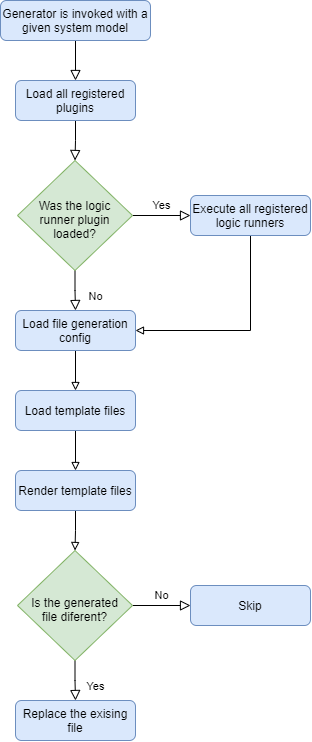

The diagram above was exported from draw.io. Its source (the exported page's mxGraphModel, read from the mxfile embedded in the PNG):
<mxGraphModel dx="1185" dy="581" grid="1" gridSize="10" guides="1" tooltips="1" connect="1" arrows="1" fold="1" page="1" pageScale="1" pageWidth="827" pageHeight="1169" math="0" shadow="0">
  <root>
    <mxCell id="WIyWlLk6GJQsqaUBKTNV-0" />
    <mxCell id="WIyWlLk6GJQsqaUBKTNV-1" parent="WIyWlLk6GJQsqaUBKTNV-0" />
    <mxCell id="WIyWlLk6GJQsqaUBKTNV-2" value="" style="rounded=0;html=1;jettySize=auto;orthogonalLoop=1;fontSize=11;endArrow=block;endFill=0;endSize=8;strokeWidth=1;shadow=0;labelBackgroundColor=none;edgeStyle=orthogonalEdgeStyle;entryX=0.5;entryY=0;entryDx=0;entryDy=0;" parent="WIyWlLk6GJQsqaUBKTNV-1" source="WIyWlLk6GJQsqaUBKTNV-3" target="WIyWlLk6GJQsqaUBKTNV-7" edge="1">
      <mxGeometry relative="1" as="geometry">
        <mxPoint x="60" y="90" as="targetPoint" />
      </mxGeometry>
    </mxCell>
    <mxCell id="WIyWlLk6GJQsqaUBKTNV-3" value="Generator is invoked with a given system model" style="rounded=1;whiteSpace=wrap;html=1;fontSize=12;glass=0;strokeWidth=1;shadow=0;fillColor=#dae8fc;strokeColor=#6c8ebf;" parent="WIyWlLk6GJQsqaUBKTNV-1" vertex="1">
      <mxGeometry width="150" height="40" as="geometry" />
    </mxCell>
    <mxCell id="WIyWlLk6GJQsqaUBKTNV-4" value="" style="rounded=0;html=1;jettySize=auto;orthogonalLoop=1;fontSize=11;endArrow=block;endFill=0;endSize=8;strokeWidth=1;shadow=0;labelBackgroundColor=none;edgeStyle=orthogonalEdgeStyle;exitX=0.5;exitY=1;exitDx=0;exitDy=0;" parent="WIyWlLk6GJQsqaUBKTNV-1" source="WIyWlLk6GJQsqaUBKTNV-7" target="WIyWlLk6GJQsqaUBKTNV-10" edge="1">
      <mxGeometry y="20" relative="1" as="geometry">
        <mxPoint as="offset" />
        <mxPoint x="75" y="130" as="sourcePoint" />
      </mxGeometry>
    </mxCell>
    <mxCell id="WIyWlLk6GJQsqaUBKTNV-7" value="Load all registered plugins" style="rounded=1;whiteSpace=wrap;html=1;fontSize=12;glass=0;strokeWidth=1;shadow=0;fillColor=#dae8fc;strokeColor=#6c8ebf;" parent="WIyWlLk6GJQsqaUBKTNV-1" vertex="1">
      <mxGeometry x="15" y="80" width="120" height="40" as="geometry" />
    </mxCell>
    <mxCell id="WIyWlLk6GJQsqaUBKTNV-8" value="No" style="rounded=0;html=1;jettySize=auto;orthogonalLoop=1;fontSize=11;endArrow=block;endFill=0;endSize=8;strokeWidth=1;shadow=0;labelBackgroundColor=none;edgeStyle=orthogonalEdgeStyle;" parent="WIyWlLk6GJQsqaUBKTNV-1" source="WIyWlLk6GJQsqaUBKTNV-10" target="WIyWlLk6GJQsqaUBKTNV-11" edge="1">
      <mxGeometry x="0.3333" y="20" relative="1" as="geometry">
        <mxPoint as="offset" />
      </mxGeometry>
    </mxCell>
    <mxCell id="WIyWlLk6GJQsqaUBKTNV-9" value="Yes" style="edgeStyle=orthogonalEdgeStyle;rounded=0;html=1;jettySize=auto;orthogonalLoop=1;fontSize=11;endArrow=block;endFill=0;endSize=8;strokeWidth=1;shadow=0;labelBackgroundColor=none;entryX=0;entryY=0.5;entryDx=0;entryDy=0;" parent="WIyWlLk6GJQsqaUBKTNV-1" source="WIyWlLk6GJQsqaUBKTNV-10" target="jccrz9XcId9KjVLa8gb7-0" edge="1">
      <mxGeometry y="10" relative="1" as="geometry">
        <mxPoint as="offset" />
        <mxPoint x="175" y="210" as="targetPoint" />
      </mxGeometry>
    </mxCell>
    <mxCell id="WIyWlLk6GJQsqaUBKTNV-10" value="Was the logic runner plugin loaded?" style="rhombus;whiteSpace=wrap;html=1;shadow=0;fontFamily=Helvetica;fontSize=12;align=center;strokeWidth=1;spacing=6;spacingTop=7;verticalAlign=middle;fillColor=#d5e8d4;strokeColor=#82b366;" parent="WIyWlLk6GJQsqaUBKTNV-1" vertex="1">
      <mxGeometry x="17" y="160" width="115" height="110" as="geometry" />
    </mxCell>
    <mxCell id="jccrz9XcId9KjVLa8gb7-9" style="edgeStyle=orthogonalEdgeStyle;rounded=0;orthogonalLoop=1;jettySize=auto;html=1;entryX=0.5;entryY=0;entryDx=0;entryDy=0;endArrow=block;endFill=0;" edge="1" parent="WIyWlLk6GJQsqaUBKTNV-1" source="WIyWlLk6GJQsqaUBKTNV-11" target="jccrz9XcId9KjVLa8gb7-2">
      <mxGeometry relative="1" as="geometry" />
    </mxCell>
    <mxCell id="WIyWlLk6GJQsqaUBKTNV-11" value="Load file generation config" style="rounded=1;whiteSpace=wrap;html=1;fontSize=12;glass=0;strokeWidth=1;shadow=0;fillColor=#dae8fc;strokeColor=#6c8ebf;" parent="WIyWlLk6GJQsqaUBKTNV-1" vertex="1">
      <mxGeometry x="15" y="310" width="120" height="40" as="geometry" />
    </mxCell>
    <mxCell id="jccrz9XcId9KjVLa8gb7-1" style="edgeStyle=orthogonalEdgeStyle;rounded=0;orthogonalLoop=1;jettySize=auto;html=1;entryX=1;entryY=0.5;entryDx=0;entryDy=0;endArrow=block;endFill=0;" edge="1" parent="WIyWlLk6GJQsqaUBKTNV-1" source="jccrz9XcId9KjVLa8gb7-0" target="WIyWlLk6GJQsqaUBKTNV-11">
      <mxGeometry relative="1" as="geometry">
        <Array as="points">
          <mxPoint x="250" y="330" />
        </Array>
      </mxGeometry>
    </mxCell>
    <mxCell id="jccrz9XcId9KjVLa8gb7-0" value="Execute all registered logic runners" style="rounded=1;whiteSpace=wrap;html=1;fontSize=12;glass=0;strokeWidth=1;shadow=0;fillColor=#dae8fc;strokeColor=#6c8ebf;" vertex="1" parent="WIyWlLk6GJQsqaUBKTNV-1">
      <mxGeometry x="190" y="195" width="120" height="40" as="geometry" />
    </mxCell>
    <mxCell id="jccrz9XcId9KjVLa8gb7-10" style="edgeStyle=orthogonalEdgeStyle;rounded=0;orthogonalLoop=1;jettySize=auto;html=1;entryX=0.5;entryY=0;entryDx=0;entryDy=0;endArrow=block;endFill=0;" edge="1" parent="WIyWlLk6GJQsqaUBKTNV-1" source="jccrz9XcId9KjVLa8gb7-2" target="jccrz9XcId9KjVLa8gb7-3">
      <mxGeometry relative="1" as="geometry" />
    </mxCell>
    <mxCell id="jccrz9XcId9KjVLa8gb7-2" value="Load template files" style="rounded=1;whiteSpace=wrap;html=1;fontSize=12;glass=0;strokeWidth=1;shadow=0;fillColor=#dae8fc;strokeColor=#6c8ebf;" vertex="1" parent="WIyWlLk6GJQsqaUBKTNV-1">
      <mxGeometry x="15" y="390" width="120" height="40" as="geometry" />
    </mxCell>
    <mxCell id="jccrz9XcId9KjVLa8gb7-11" style="edgeStyle=orthogonalEdgeStyle;rounded=0;orthogonalLoop=1;jettySize=auto;html=1;entryX=0.5;entryY=0;entryDx=0;entryDy=0;endArrow=block;endFill=0;" edge="1" parent="WIyWlLk6GJQsqaUBKTNV-1" source="jccrz9XcId9KjVLa8gb7-3" target="jccrz9XcId9KjVLa8gb7-6">
      <mxGeometry relative="1" as="geometry" />
    </mxCell>
    <mxCell id="jccrz9XcId9KjVLa8gb7-3" value="Render template files" style="rounded=1;whiteSpace=wrap;html=1;fontSize=12;glass=0;strokeWidth=1;shadow=0;fillColor=#dae8fc;strokeColor=#6c8ebf;" vertex="1" parent="WIyWlLk6GJQsqaUBKTNV-1">
      <mxGeometry x="15" y="470" width="120" height="40" as="geometry" />
    </mxCell>
    <mxCell id="jccrz9XcId9KjVLa8gb7-4" value="Yes" style="rounded=0;html=1;jettySize=auto;orthogonalLoop=1;fontSize=11;endArrow=block;endFill=0;endSize=8;strokeWidth=1;shadow=0;labelBackgroundColor=none;edgeStyle=orthogonalEdgeStyle;entryX=0.5;entryY=0;entryDx=0;entryDy=0;" edge="1" parent="WIyWlLk6GJQsqaUBKTNV-1" source="jccrz9XcId9KjVLa8gb7-6" target="jccrz9XcId9KjVLa8gb7-7">
      <mxGeometry x="0.3333" y="20" relative="1" as="geometry">
        <mxPoint as="offset" />
        <mxPoint x="77.5" y="690.0000000000001" as="targetPoint" />
      </mxGeometry>
    </mxCell>
    <mxCell id="jccrz9XcId9KjVLa8gb7-5" value="No" style="edgeStyle=orthogonalEdgeStyle;rounded=0;html=1;jettySize=auto;orthogonalLoop=1;fontSize=11;endArrow=block;endFill=0;endSize=8;strokeWidth=1;shadow=0;labelBackgroundColor=none;entryX=0;entryY=0.5;entryDx=0;entryDy=0;" edge="1" parent="WIyWlLk6GJQsqaUBKTNV-1" source="jccrz9XcId9KjVLa8gb7-6" target="jccrz9XcId9KjVLa8gb7-8">
      <mxGeometry y="10" relative="1" as="geometry">
        <mxPoint as="offset" />
        <mxPoint x="192.5" y="605" as="targetPoint" />
      </mxGeometry>
    </mxCell>
    <mxCell id="jccrz9XcId9KjVLa8gb7-6" value="Is the generated file diferent?" style="rhombus;whiteSpace=wrap;html=1;shadow=0;fontFamily=Helvetica;fontSize=12;align=center;strokeWidth=1;spacing=6;spacingTop=7;verticalAlign=middle;fillColor=#d5e8d4;strokeColor=#82b366;" vertex="1" parent="WIyWlLk6GJQsqaUBKTNV-1">
      <mxGeometry x="17" y="550" width="115" height="110" as="geometry" />
    </mxCell>
    <mxCell id="jccrz9XcId9KjVLa8gb7-7" value="Replace the exising file" style="rounded=1;whiteSpace=wrap;html=1;fontSize=12;glass=0;strokeWidth=1;shadow=0;fillColor=#dae8fc;strokeColor=#6c8ebf;" vertex="1" parent="WIyWlLk6GJQsqaUBKTNV-1">
      <mxGeometry x="15" y="700" width="120" height="40" as="geometry" />
    </mxCell>
    <mxCell id="jccrz9XcId9KjVLa8gb7-8" value="Skip" style="rounded=1;whiteSpace=wrap;html=1;fontSize=12;glass=0;strokeWidth=1;shadow=0;fillColor=#dae8fc;strokeColor=#6c8ebf;" vertex="1" parent="WIyWlLk6GJQsqaUBKTNV-1">
      <mxGeometry x="190" y="585" width="120" height="40" as="geometry" />
    </mxCell>
  </root>
</mxGraphModel>